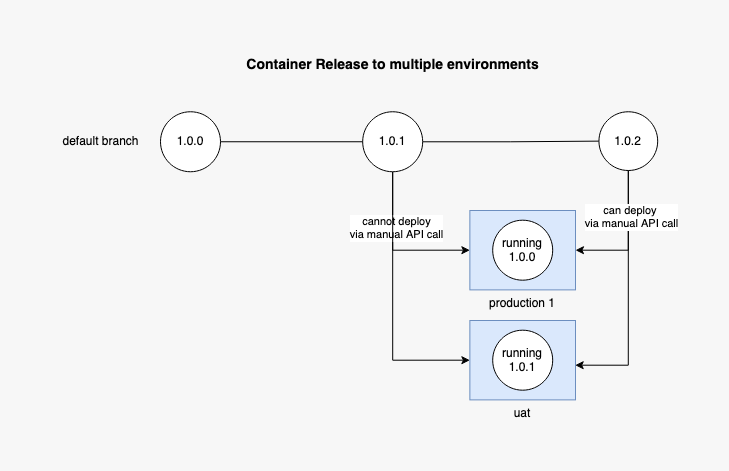

The diagram above was exported from draw.io. Its source (the exported page's mxGraphModel, read from the mxfile embedded in the PNG):
<mxGraphModel dx="1176" dy="561" grid="1" gridSize="10" guides="1" tooltips="1" connect="1" arrows="1" fold="1" page="1" pageScale="1" pageWidth="850" pageHeight="1100" background="#F7F7F7" math="0" shadow="0">
  <root>
    <mxCell id="0" />
    <mxCell id="1" parent="0" />
    <mxCell id="U7PPi2fULOFDsmPCR6wA-31" value="default branch" style="text;html=1;align=center;verticalAlign=middle;resizable=0;points=[];autosize=1;strokeColor=none;fillColor=none;" vertex="1" parent="1">
      <mxGeometry x="20" y="555.62" width="100" height="30" as="geometry" />
    </mxCell>
    <mxCell id="U7PPi2fULOFDsmPCR6wA-34" style="edgeStyle=orthogonalEdgeStyle;rounded=0;orthogonalLoop=1;jettySize=auto;html=1;entryX=0;entryY=0.5;entryDx=0;entryDy=0;endArrow=none;endFill=0;" edge="1" parent="1" source="U7PPi2fULOFDsmPCR6wA-33" target="U7PPi2fULOFDsmPCR6wA-35">
      <mxGeometry relative="1" as="geometry">
        <mxPoint x="220" y="581.25" as="targetPoint" />
      </mxGeometry>
    </mxCell>
    <mxCell id="U7PPi2fULOFDsmPCR6wA-114" style="edgeStyle=orthogonalEdgeStyle;rounded=0;orthogonalLoop=1;jettySize=auto;html=1;entryX=0;entryY=0.5;entryDx=0;entryDy=0;" edge="1" parent="1" source="U7PPi2fULOFDsmPCR6wA-33" target="U7PPi2fULOFDsmPCR6wA-91">
      <mxGeometry relative="1" as="geometry">
        <Array as="points">
          <mxPoint x="362" y="680" />
        </Array>
      </mxGeometry>
    </mxCell>
    <mxCell id="U7PPi2fULOFDsmPCR6wA-115" value="&lt;div&gt;cannot deploy&lt;/div&gt;&lt;div&gt;via manual API call&lt;br&gt;&lt;/div&gt;" style="edgeLabel;html=1;align=center;verticalAlign=middle;resizable=0;points=[];" vertex="1" connectable="0" parent="U7PPi2fULOFDsmPCR6wA-114">
      <mxGeometry x="-0.2761" y="3" relative="1" as="geometry">
        <mxPoint as="offset" />
      </mxGeometry>
    </mxCell>
    <mxCell id="U7PPi2fULOFDsmPCR6wA-116" style="edgeStyle=orthogonalEdgeStyle;rounded=0;orthogonalLoop=1;jettySize=auto;html=1;entryX=0;entryY=0.5;entryDx=0;entryDy=0;" edge="1" parent="1" source="U7PPi2fULOFDsmPCR6wA-33" target="U7PPi2fULOFDsmPCR6wA-76">
      <mxGeometry relative="1" as="geometry">
        <Array as="points">
          <mxPoint x="362" y="790" />
        </Array>
      </mxGeometry>
    </mxCell>
    <mxCell id="U7PPi2fULOFDsmPCR6wA-33" value="1.0.1" style="ellipse;whiteSpace=wrap;html=1;aspect=fixed;" vertex="1" parent="1">
      <mxGeometry x="332.18" y="541.25" width="60" height="60" as="geometry" />
    </mxCell>
    <mxCell id="U7PPi2fULOFDsmPCR6wA-111" style="edgeStyle=orthogonalEdgeStyle;rounded=0;orthogonalLoop=1;jettySize=auto;html=1;entryX=1;entryY=0.5;entryDx=0;entryDy=0;" edge="1" parent="1" source="U7PPi2fULOFDsmPCR6wA-35" target="U7PPi2fULOFDsmPCR6wA-91">
      <mxGeometry relative="1" as="geometry">
        <Array as="points">
          <mxPoint x="598" y="680" />
        </Array>
      </mxGeometry>
    </mxCell>
    <mxCell id="U7PPi2fULOFDsmPCR6wA-35" value="1.0.2" style="ellipse;whiteSpace=wrap;html=1;aspect=fixed;" vertex="1" parent="1">
      <mxGeometry x="568.44" y="541.25" width="58.75" height="58.75" as="geometry" />
    </mxCell>
    <mxCell id="U7PPi2fULOFDsmPCR6wA-51" value="&lt;font size=&quot;1&quot;&gt;&lt;b&gt;&lt;font style=&quot;font-size: 14px;&quot;&gt;Container Release to multiple environments&lt;br&gt;&lt;/font&gt;&lt;/b&gt;&lt;/font&gt;" style="text;html=1;align=center;verticalAlign=middle;resizable=0;points=[];autosize=1;strokeColor=none;fillColor=none;" vertex="1" parent="1">
      <mxGeometry x="202.18" y="480" width="320" height="30" as="geometry" />
    </mxCell>
    <mxCell id="U7PPi2fULOFDsmPCR6wA-53" style="edgeStyle=orthogonalEdgeStyle;rounded=0;orthogonalLoop=1;jettySize=auto;html=1;entryX=0;entryY=0.5;entryDx=0;entryDy=0;endArrow=none;endFill=0;" edge="1" parent="1" source="U7PPi2fULOFDsmPCR6wA-52" target="U7PPi2fULOFDsmPCR6wA-33">
      <mxGeometry relative="1" as="geometry" />
    </mxCell>
    <mxCell id="U7PPi2fULOFDsmPCR6wA-52" value="1.0.0 " style="ellipse;whiteSpace=wrap;html=1;aspect=fixed;" vertex="1" parent="1">
      <mxGeometry x="130" y="541.25" width="60" height="60" as="geometry" />
    </mxCell>
    <mxCell id="U7PPi2fULOFDsmPCR6wA-106" value="" style="group" vertex="1" connectable="0" parent="1">
      <mxGeometry x="439.37" y="640" width="105.63" height="79.38" as="geometry" />
    </mxCell>
    <mxCell id="U7PPi2fULOFDsmPCR6wA-91" value="production 1" style="rounded=0;whiteSpace=wrap;html=1;align=center;labelPosition=center;verticalLabelPosition=bottom;verticalAlign=top;fillColor=#dae8fc;strokeColor=#6c8ebf;movable=1;resizable=1;rotatable=1;deletable=1;editable=1;locked=0;connectable=1;" vertex="1" parent="U7PPi2fULOFDsmPCR6wA-106">
      <mxGeometry width="105.63" height="79.38" as="geometry" />
    </mxCell>
    <mxCell id="U7PPi2fULOFDsmPCR6wA-93" value="running 1.0.0" style="ellipse;whiteSpace=wrap;html=1;aspect=fixed;" vertex="1" parent="U7PPi2fULOFDsmPCR6wA-106">
      <mxGeometry x="22.819999999999993" y="9.690000000000055" width="60" height="60" as="geometry" />
    </mxCell>
    <mxCell id="U7PPi2fULOFDsmPCR6wA-99" value="" style="group" vertex="1" connectable="0" parent="1">
      <mxGeometry x="439.37" y="750" width="105.63" height="79.38" as="geometry" />
    </mxCell>
    <mxCell id="U7PPi2fULOFDsmPCR6wA-100" value="" style="group" vertex="1" connectable="0" parent="U7PPi2fULOFDsmPCR6wA-99">
      <mxGeometry width="105.63" height="79.38" as="geometry" />
    </mxCell>
    <mxCell id="U7PPi2fULOFDsmPCR6wA-76" value="uat" style="rounded=0;whiteSpace=wrap;html=1;align=center;labelPosition=center;verticalLabelPosition=bottom;verticalAlign=top;fillColor=#dae8fc;strokeColor=#6c8ebf;movable=1;resizable=1;rotatable=1;deletable=1;editable=1;locked=0;connectable=1;" vertex="1" parent="U7PPi2fULOFDsmPCR6wA-100">
      <mxGeometry width="105.63" height="79.38" as="geometry" />
    </mxCell>
    <mxCell id="U7PPi2fULOFDsmPCR6wA-77" value="running 1.0.1" style="ellipse;whiteSpace=wrap;html=1;aspect=fixed;" vertex="1" parent="U7PPi2fULOFDsmPCR6wA-100">
      <mxGeometry x="22.819999999999993" y="9.690000000000055" width="60" height="60" as="geometry" />
    </mxCell>
    <mxCell id="U7PPi2fULOFDsmPCR6wA-112" style="edgeStyle=orthogonalEdgeStyle;rounded=0;orthogonalLoop=1;jettySize=auto;html=1;entryX=0.997;entryY=0.563;entryDx=0;entryDy=0;entryPerimeter=0;" edge="1" parent="1" source="U7PPi2fULOFDsmPCR6wA-35" target="U7PPi2fULOFDsmPCR6wA-76">
      <mxGeometry relative="1" as="geometry">
        <Array as="points">
          <mxPoint x="598" y="795" />
        </Array>
      </mxGeometry>
    </mxCell>
    <mxCell id="U7PPi2fULOFDsmPCR6wA-113" value="&lt;div&gt;can deploy&amp;nbsp;&lt;/div&gt;&lt;div&gt;via manual API call&lt;br&gt;&lt;/div&gt;" style="edgeLabel;html=1;align=center;verticalAlign=middle;resizable=0;points=[];" vertex="1" connectable="0" parent="U7PPi2fULOFDsmPCR6wA-112">
      <mxGeometry x="-0.6276" y="3" relative="1" as="geometry">
        <mxPoint as="offset" />
      </mxGeometry>
    </mxCell>
  </root>
</mxGraphModel>